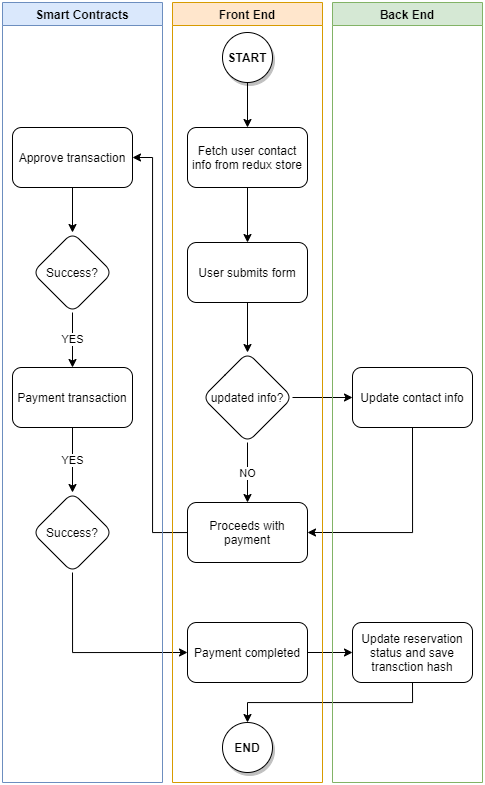

The diagram above was exported from draw.io. Its source (the exported page's mxGraphModel, read from the mxfile embedded in the PNG):
<mxGraphModel dx="355" dy="1787" grid="1" gridSize="10" guides="1" tooltips="1" connect="1" arrows="1" fold="1" page="1" pageScale="1" pageWidth="850" pageHeight="1100" math="0" shadow="0">
  <root>
    <mxCell id="0" />
    <mxCell id="1" parent="0" />
    <mxCell id="106" value="YES" style="edgeStyle=orthogonalEdgeStyle;html=1;exitX=0.5;exitY=1;exitDx=0;exitDy=0;entryX=0.5;entryY=0;entryDx=0;entryDy=0;" parent="1" edge="1">
      <mxGeometry relative="1" as="geometry">
        <mxPoint x="530" y="940" as="targetPoint" />
      </mxGeometry>
    </mxCell>
    <mxCell id="96" value="" style="edgeStyle=orthogonalEdgeStyle;html=1;exitX=0.5;exitY=1;exitDx=0;exitDy=0;" parent="1" edge="1">
      <mxGeometry relative="1" as="geometry">
        <mxPoint x="530" y="1070" as="targetPoint" />
      </mxGeometry>
    </mxCell>
    <mxCell id="pKzZtyjkAcKm-Jdt6cCI-157" value="" style="edgeStyle=orthogonalEdgeStyle;html=1;" edge="1" parent="1" source="pKzZtyjkAcKm-Jdt6cCI-158" target="pKzZtyjkAcKm-Jdt6cCI-160">
      <mxGeometry relative="1" as="geometry" />
    </mxCell>
    <mxCell id="pKzZtyjkAcKm-Jdt6cCI-158" value="START" style="ellipse;whiteSpace=wrap;html=1;aspect=fixed;shadow=1;fontStyle=1;" vertex="1" parent="1">
      <mxGeometry x="1700" width="50" height="50" as="geometry" />
    </mxCell>
    <mxCell id="pKzZtyjkAcKm-Jdt6cCI-159" value="" style="edgeStyle=orthogonalEdgeStyle;html=1;" edge="1" parent="1" source="pKzZtyjkAcKm-Jdt6cCI-160" target="pKzZtyjkAcKm-Jdt6cCI-162">
      <mxGeometry relative="1" as="geometry" />
    </mxCell>
    <mxCell id="pKzZtyjkAcKm-Jdt6cCI-160" value="Fetch user contact info from redux store" style="rounded=1;whiteSpace=wrap;html=1;" vertex="1" parent="1">
      <mxGeometry x="1665" y="95" width="120" height="60" as="geometry" />
    </mxCell>
    <mxCell id="pKzZtyjkAcKm-Jdt6cCI-161" value="" style="edgeStyle=orthogonalEdgeStyle;html=1;" edge="1" parent="1" source="pKzZtyjkAcKm-Jdt6cCI-162" target="pKzZtyjkAcKm-Jdt6cCI-164">
      <mxGeometry relative="1" as="geometry" />
    </mxCell>
    <mxCell id="pKzZtyjkAcKm-Jdt6cCI-162" value="User submits form" style="whiteSpace=wrap;html=1;rounded=1;" vertex="1" parent="1">
      <mxGeometry x="1665" y="210" width="120" height="60" as="geometry" />
    </mxCell>
    <mxCell id="pKzZtyjkAcKm-Jdt6cCI-163" value="NO" style="edgeStyle=orthogonalEdgeStyle;html=1;fontStyle=0" edge="1" parent="1" source="pKzZtyjkAcKm-Jdt6cCI-164" target="pKzZtyjkAcKm-Jdt6cCI-165">
      <mxGeometry relative="1" as="geometry" />
    </mxCell>
    <mxCell id="pKzZtyjkAcKm-Jdt6cCI-181" value="" style="edgeStyle=orthogonalEdgeStyle;rounded=0;orthogonalLoop=1;jettySize=auto;html=1;endArrow=classic;endFill=1;" edge="1" parent="1" source="pKzZtyjkAcKm-Jdt6cCI-164" target="pKzZtyjkAcKm-Jdt6cCI-179">
      <mxGeometry relative="1" as="geometry" />
    </mxCell>
    <mxCell id="pKzZtyjkAcKm-Jdt6cCI-164" value="updated info?" style="rhombus;whiteSpace=wrap;html=1;rounded=1;" vertex="1" parent="1">
      <mxGeometry x="1680" y="320" width="90" height="90" as="geometry" />
    </mxCell>
    <mxCell id="pKzZtyjkAcKm-Jdt6cCI-177" style="edgeStyle=orthogonalEdgeStyle;rounded=0;orthogonalLoop=1;jettySize=auto;html=1;entryX=1;entryY=0.5;entryDx=0;entryDy=0;endArrow=classic;endFill=1;" edge="1" parent="1" source="pKzZtyjkAcKm-Jdt6cCI-165" target="pKzZtyjkAcKm-Jdt6cCI-171">
      <mxGeometry relative="1" as="geometry">
        <Array as="points">
          <mxPoint x="1630" y="500" />
          <mxPoint x="1630" y="125" />
        </Array>
      </mxGeometry>
    </mxCell>
    <mxCell id="pKzZtyjkAcKm-Jdt6cCI-165" value="Proceeds with payment" style="whiteSpace=wrap;html=1;rounded=1;" vertex="1" parent="1">
      <mxGeometry x="1665" y="470" width="120" height="60" as="geometry" />
    </mxCell>
    <mxCell id="pKzZtyjkAcKm-Jdt6cCI-183" value="" style="edgeStyle=orthogonalEdgeStyle;rounded=0;orthogonalLoop=1;jettySize=auto;html=1;endArrow=classic;endFill=1;" edge="1" parent="1" source="pKzZtyjkAcKm-Jdt6cCI-166" target="pKzZtyjkAcKm-Jdt6cCI-180">
      <mxGeometry relative="1" as="geometry" />
    </mxCell>
    <mxCell id="pKzZtyjkAcKm-Jdt6cCI-166" value="Payment completed" style="whiteSpace=wrap;html=1;rounded=1;" vertex="1" parent="1">
      <mxGeometry x="1665" y="590" width="120" height="60" as="geometry" />
    </mxCell>
    <mxCell id="pKzZtyjkAcKm-Jdt6cCI-167" value="END" style="ellipse;whiteSpace=wrap;html=1;aspect=fixed;shadow=1;fontStyle=1" vertex="1" parent="1">
      <mxGeometry x="1700" y="690" width="50" height="50" as="geometry" />
    </mxCell>
    <mxCell id="pKzZtyjkAcKm-Jdt6cCI-170" value="" style="edgeStyle=orthogonalEdgeStyle;html=1;" edge="1" parent="1" source="pKzZtyjkAcKm-Jdt6cCI-171" target="pKzZtyjkAcKm-Jdt6cCI-175">
      <mxGeometry relative="1" as="geometry" />
    </mxCell>
    <mxCell id="pKzZtyjkAcKm-Jdt6cCI-171" value="Approve transaction" style="whiteSpace=wrap;html=1;rounded=1;" vertex="1" parent="1">
      <mxGeometry x="1490" y="95" width="120" height="60" as="geometry" />
    </mxCell>
    <mxCell id="pKzZtyjkAcKm-Jdt6cCI-172" value="YES" style="edgeStyle=orthogonalEdgeStyle;html=1;" edge="1" parent="1" source="pKzZtyjkAcKm-Jdt6cCI-173" target="pKzZtyjkAcKm-Jdt6cCI-176">
      <mxGeometry relative="1" as="geometry" />
    </mxCell>
    <mxCell id="pKzZtyjkAcKm-Jdt6cCI-173" value="Payment transaction" style="whiteSpace=wrap;html=1;rounded=1;" vertex="1" parent="1">
      <mxGeometry x="1490" y="335" width="120" height="60" as="geometry" />
    </mxCell>
    <mxCell id="pKzZtyjkAcKm-Jdt6cCI-174" value="YES" style="edgeStyle=orthogonalEdgeStyle;html=1;" edge="1" parent="1" source="pKzZtyjkAcKm-Jdt6cCI-175" target="pKzZtyjkAcKm-Jdt6cCI-173">
      <mxGeometry relative="1" as="geometry" />
    </mxCell>
    <mxCell id="pKzZtyjkAcKm-Jdt6cCI-175" value="Success?" style="rhombus;whiteSpace=wrap;html=1;rounded=1;" vertex="1" parent="1">
      <mxGeometry x="1510" y="200" width="80" height="80" as="geometry" />
    </mxCell>
    <mxCell id="pKzZtyjkAcKm-Jdt6cCI-178" style="edgeStyle=orthogonalEdgeStyle;rounded=0;orthogonalLoop=1;jettySize=auto;html=1;entryX=0;entryY=0.5;entryDx=0;entryDy=0;endArrow=classic;endFill=1;exitX=0.5;exitY=1;exitDx=0;exitDy=0;" edge="1" parent="1" source="pKzZtyjkAcKm-Jdt6cCI-176" target="pKzZtyjkAcKm-Jdt6cCI-166">
      <mxGeometry relative="1" as="geometry" />
    </mxCell>
    <mxCell id="pKzZtyjkAcKm-Jdt6cCI-176" value="Success?" style="rhombus;whiteSpace=wrap;html=1;rounded=1;" vertex="1" parent="1">
      <mxGeometry x="1510" y="460" width="80" height="80" as="geometry" />
    </mxCell>
    <mxCell id="pKzZtyjkAcKm-Jdt6cCI-182" style="edgeStyle=orthogonalEdgeStyle;rounded=0;orthogonalLoop=1;jettySize=auto;html=1;entryX=1;entryY=0.5;entryDx=0;entryDy=0;endArrow=classic;endFill=1;exitX=0.5;exitY=1;exitDx=0;exitDy=0;" edge="1" parent="1" source="pKzZtyjkAcKm-Jdt6cCI-179" target="pKzZtyjkAcKm-Jdt6cCI-165">
      <mxGeometry relative="1" as="geometry" />
    </mxCell>
    <mxCell id="pKzZtyjkAcKm-Jdt6cCI-179" value="Update contact info" style="whiteSpace=wrap;html=1;rounded=1;" vertex="1" parent="1">
      <mxGeometry x="1830" y="335" width="120" height="60" as="geometry" />
    </mxCell>
    <mxCell id="pKzZtyjkAcKm-Jdt6cCI-184" style="edgeStyle=orthogonalEdgeStyle;rounded=0;orthogonalLoop=1;jettySize=auto;html=1;entryX=0.5;entryY=0;entryDx=0;entryDy=0;endArrow=classic;endFill=1;exitX=0.5;exitY=1;exitDx=0;exitDy=0;" edge="1" parent="1" source="pKzZtyjkAcKm-Jdt6cCI-180" target="pKzZtyjkAcKm-Jdt6cCI-167">
      <mxGeometry relative="1" as="geometry" />
    </mxCell>
    <mxCell id="pKzZtyjkAcKm-Jdt6cCI-180" value="Update reservation status and save transction hash" style="whiteSpace=wrap;html=1;rounded=1;" vertex="1" parent="1">
      <mxGeometry x="1830" y="590" width="120" height="60" as="geometry" />
    </mxCell>
    <mxCell id="pKzZtyjkAcKm-Jdt6cCI-185" value="Front End" style="swimlane;fillColor=#ffe6cc;strokeColor=#d79b00;" vertex="1" parent="1">
      <mxGeometry x="1650" y="-30" width="150" height="780" as="geometry" />
    </mxCell>
    <mxCell id="pKzZtyjkAcKm-Jdt6cCI-186" value="Smart Contracts" style="swimlane;fillColor=#dae8fc;strokeColor=#6c8ebf;" vertex="1" parent="1">
      <mxGeometry x="1480" y="-30" width="160" height="780" as="geometry" />
    </mxCell>
    <mxCell id="pKzZtyjkAcKm-Jdt6cCI-187" value="Back End" style="swimlane;fillColor=#d5e8d4;strokeColor=#82b366;" vertex="1" parent="1">
      <mxGeometry x="1810" y="-30" width="150" height="780" as="geometry" />
    </mxCell>
  </root>
</mxGraphModel>